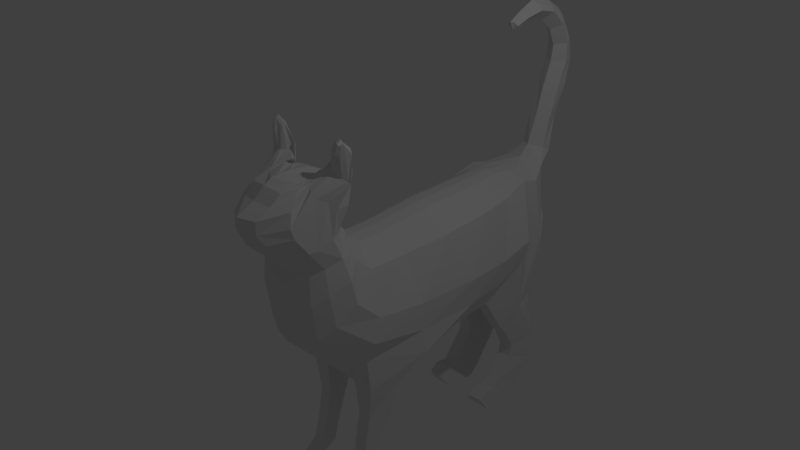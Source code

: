 # Source: animal.blend  (saved by Blender 2.79.0; exported with 4.5.12 LTS)
import bpy
from mathutils import Matrix  # noqa: F401  (used for matrix-valued properties, if any)

bpy.ops.wm.read_factory_settings(use_empty=True)
scene = bpy.context.scene
scene.name = 'Scene'

# ---- collections
col_collection_1 = bpy.data.collections.new('Collection 1'); scene.collection.children.link(col_collection_1)

# ---- world
world_world = bpy.data.worlds.new('World'); scene.world = world_world
world_world.color = (0.05088, 0.05088, 0.05088)
world_world.use_sun_shadow = False
world_world.sun_shadow_jitter_overblur = 0.0
world_world.cycles.sampling_method = 'MANUAL'

# ---- cameras
cam_camera = bpy.data.cameras.new('Camera')
cam_camera.clip_end = 100.0
cam_camera.lens = 35.0
cam_camera.sensor_width = 32.0
cam_camera.sensor_height = 18.0
cam_camera.ortho_scale = 7.314
cam_camera.dof.focus_distance = 0.0
cam_camera.dof.aperture_fstop = 128.0

# ---- lights
light_lamp = bpy.data.lights.new('Lamp', 'POINT')
light_lamp.transmission_factor = 0.0
light_lamp.cutoff_distance = 30.0
light_lamp.energy = 100.0
light_lamp.shadow_buffer_clip_start = 1.001
light_lamp.shadow_soft_size = 0.1
light_lamp.shadow_maximum_resolution = 0.006
light_lamp.use_absolute_resolution = True

# ---- meshes
me_plane = bpy.data.meshes.new('Plane')
me_plane.from_pydata([(0.4773, -0.1911, 0.1136), (0.7625, -0.3029, -1.28), (0.5206, 0.4274, 0.1517), (0.5557, 0.557, -1.114), (0.5756, -0.8486, 0.1967), (0.5401, -1.07, -1.299), (0.5673, -1.54, 0.2504), (0.508, -1.763, -1.265), (0.5221, -2.109, 0.3029), (0.6049, -2.258, -1.142), (0.4897, -2.746, 0.3601), (0.6187, -2.789, -0.5263), (0.3252, -3.055, 0.4472), (0.197, -3.227, 0.1984), (0.4805, -2.488, 0.4329), (0.509, 0.6479, 0.3618), (0.4686, 1.232, -0.5642), (0.5007, 0.736, 0.4631), (0.431, 1.294, 0.3885), (0.4623, 1.311, -0.02723), (0.463, 0.8256, 0.6251), (0.559, 1.371, 0.7161), (0.4622, 0.862, 0.7819), (0.5258, 1.209, 1.328), (0.5536, 0.7753, 1.127), (0.4552, 1.229, 1.384), (0.3518, 0.8173, 1.331), (0.4989, 0.7548, 1.216), (0.4068, 0.7915, 1.282), (0.3896, 1.174, 1.431), (0.3209, 0.839, 1.383), (0.3472, 1.161, 1.453), (0.2784, 1.111, 1.463), (0.2499, 0.9027, 1.495), (0.2569, 0.9498, 1.519), (0.4425, -3.038, -0.3003), (0.321, -3.082, -0.09111), (0.0, 0.3514, 0.3851), (0.0, -0.09382, 0.3934), (0.0, -0.2044, -1.419), (0.0, 0.7507, -1.283), (0.0, -0.9861, 0.4829), (0.0, -1.107, -1.46), (0.0, -1.649, 0.5025), (0.0, -1.879, -1.48), (0.0, -2.214, 0.5381), (0.0, -2.294, -1.227), (0.0, -2.813, 0.5011), (0.0, -3.364, -0.7092), (0.0, -2.656, 0.5003), (0.0, -2.701, -0.768), (0.0, -2.965, 0.5247), (0.0, -3.338, 0.04579), (0.0, 1.343, -0.7296), (0.0, 0.5096, 0.5368), (0.0, 0.634, 0.782), (0.0, 0.5634, 0.6427), (0.0, 1.411, -0.1031), (0.0, 1.377, 0.3412), (0.0, 1.569, 0.547), (0.0, 0.62, 0.9473), (0.0, 1.823, 0.7906), (0.0, 0.6007, 1.124), (0.0, 1.9, 0.9514), (0.0, 0.9105, 1.479), (0.0, 1.913, 1.158), (0.0, 1.157, 1.506), (0.0, 0.7307, 1.398), (0.0, 0.6504, 1.302), (0.0, 1.674, 1.284), (0.0, 1.525, 1.425), (0.0, -3.379, -0.1711), (0.0, -3.37, -0.5261), (0.0, 1.325, 1.503), (0.0, 1.43, 1.488), (0.3142, -1.798, -1.384), (0.1769, -2.315, -1.349), (0.314, 0.6463, 1.194), (0.3172, 0.6741, 1.286), (0.2754, 0.8122, 1.409), (0.1844, -0.0957, 0.3715), (0.1844, 0.3518, 0.3635), (0.1944, 0.5102, 0.5108), (0.2015, 0.564, 0.6148), (0.1645, -2.72, 0.4899), (0.1749, -2.491, 0.5028), (0.3133, 0.6508, 1.144), (0.2332, -2.799, -1.156), (0.2468, 0.9271, 1.448), (0.1871, 0.7426, -1.34), (0.3365, -0.2043, -1.35), (0.2015, 1.415, -0.1081), (0.1944, 1.34, -0.6581), (0.2005, 1.815, 0.9656), (0.2005, 1.806, 1.136), (0.2358, 1.625, 1.262), (0.2535, 1.487, 1.395), (0.2812, 1.528, 0.5984), (0.2137, 1.381, 0.3267), (0.1575, -2.226, 0.5136), (0.1761, -3.323, -0.5508), (0.2002, -3.295, -0.197), (0.1844, -0.9917, 0.4583), (0.1996, 0.6592, 0.7518), (0.2928, 0.6895, 0.8425), (0.2791, -3.245, -0.8881), (0.1844, -1.095, -1.391), (0.2592, 1.257, 1.444), (0.2662, 1.048, 1.48), (0.2833, 1.748, 0.8476), (0.1844, -1.658, 0.4773), (0.6276, 0.1257, -1.664), (0.5741, 0.5128, -1.599), (0.3611, -0.02664, -1.693), (0.2737, 0.5265, -1.585), (0.59, 0.2317, -2.249), (0.4966, 0.4831, -2.128), (0.3611, 0.1655, -2.233), (0.3084, 0.4905, -2.082), (0.59, 0.3948, -2.764), (0.4966, 0.5779, -2.664), (0.3611, 0.3286, -2.748), (0.3084, 0.5852, -2.618), (0.59, 0.4557, -3.027), (0.4966, 0.6524, -2.913), (0.3611, 0.3895, -3.011), (0.3084, 0.6598, -2.867), (0.59, 0.6834, -3.152), (0.4966, 0.8186, -3.045), (0.3611, 0.6172, -3.135), (0.3084, 0.8259, -2.999), (0.5737, 0.8867, -3.148), (0.4803, 0.8744, -3.139), (0.3774, 0.8205, -3.132), (0.3247, 0.8818, -3.093), (0.6049, -2.4, -1.513), (0.5287, -2.067, -1.772), (0.4512, -2.823, -1.346), (0.5401, -2.994, -1.11), (0.1844, -2.408, -1.54), (0.1844, -2.928, -1.41), (0.3245, -3.112, -1.126), (0.3142, -2.049, -1.773), (0.6209, -2.589, -1.862), (0.5287, -2.241, -1.99), (0.4597, -2.841, -1.704), (0.1844, -2.573, -1.862), (0.1844, -2.867, -1.719), (0.3142, -2.223, -1.991), (0.6209, -2.737, -2.153), (0.5287, -2.389, -2.281), (0.4597, -2.941, -2.059), (0.1844, -2.721, -2.153), (0.1844, -2.893, -2.073), (0.3142, -2.371, -2.282), (0.6209, -2.746, -2.594), (0.5287, -2.367, -2.46), (0.4597, -2.996, -2.201), (0.1844, -2.73, -2.594), (0.1844, -2.947, -2.215), (0.3142, -2.349, -2.461), (0.5773, -2.459, -2.977), (0.5287, -2.146, -2.76), (0.1844, -2.459, -2.977), (0.3142, -2.128, -2.761), (0.5773, -2.307, -3.142), (0.5287, -2.035, -2.888), (0.1844, -2.307, -3.142), (0.3142, -2.017, -2.889), (0.5773, -1.976, -3.158), (0.5287, -1.861, -2.855), (0.1844, -1.976, -3.158), (0.3142, -1.843, -2.856), (0.5773, -1.832, -3.149), (0.5287, -1.725, -2.964), (0.1844, -1.832, -3.149), (0.3142, -1.707, -2.965), (0.7317, -0.267, -0.5269), (0.721, 0.4579, -0.4362), (0.7852, -1.192, -0.5156), (0.721, -1.886, -0.5299), (0.7473, -2.356, -0.3815), (0.6964, 0.799, -0.1096), (0.679, 0.87, 0.223), (0.6115, 0.9318, 0.515), (0.6094, 1.059, 0.813), (0.6353, 1.006, 1.18), (0.7302, -0.2867, -0.9401), (0.7302, -1.175, -0.9485), (0.6335, -1.854, -0.9469), (0.6611, -2.334, -0.7438), (0.7302, 0.5603, -0.7735), (0.6146, 1.067, -0.3568), (0.6012, 1.139, 0.07628), (0.5467, 1.153, 0.4326), (0.5887, 1.261, 0.7283), (0.5808, 1.089, 1.271), (0.0, -3.126, 0.6809), (0.0, -3.538, 0.5804), (0.2002, -3.381, 0.5938), (0.1827, -3.256, 0.6413), (0.0, -3.267, 1.067), (0.0, -3.665, 1.064), (0.1412, -3.529, 1.054), (0.1813, -3.37, 1.093), (0.0, -3.38, 1.465), (0.0, -3.825, 1.521), (0.1633, -3.688, 1.494), (0.1744, -3.518, 1.494), (0.0, -3.529, 1.857), (0.0, -3.916, 1.955), (0.1371, -3.8, 1.883), (0.1841, -3.647, 1.841), (0.0, -3.56, 2.08), (0.0, -3.832, 2.308), (0.1341, -3.744, 2.173), (0.1632, -3.667, 2.118), (0.0, -3.447, 2.317), (0.0, -3.609, 2.601), (0.09154, -3.608, 2.498), (0.1542, -3.541, 2.4), (0.0, -3.262, 2.487), (0.0, -3.356, 2.752), (0.09154, -3.351, 2.682), (0.1542, -3.32, 2.609), (0.0, -3.038, 2.546), (0.0, -3.012, 2.8), (0.08555, -3.048, 2.742), (0.1465, -3.052, 2.666), (0.0, -2.836, 2.514), (0.0, -2.763, 2.681), (0.05486, -2.805, 2.664), (0.1075, -2.835, 2.6), (0.0, -2.629, 2.444), (0.0, -2.572, 2.564), (0.03782, -2.607, 2.559), (0.08711, -2.632, 2.513), (0.6312, 0.923, 1.519), (0.5666, 0.7187, 1.51), (0.5669, 0.9351, 1.53), (0.4527, 0.7662, 1.584), (0.5192, 0.7269, 1.531), (0.4838, 0.7472, 1.563), (0.5019, 0.9516, 1.559), (0.3873, 0.7816, 1.615), (0.4629, 0.9412, 1.563), (0.4159, 0.8961, 1.556), (0.3544, 0.8167, 1.664), (0.3946, 0.8326, 1.571), (0.7119, 0.8627, 1.467), (0.677, 0.8786, 1.483), (0.6148, 0.9346, 1.783), (0.5911, 0.7586, 1.83), (0.5643, 0.9687, 1.785), (0.5136, 0.8066, 1.841), (0.5635, 0.7734, 1.84), (0.5348, 0.7896, 1.84), (0.5309, 0.9678, 1.791), (0.4868, 0.8406, 1.864), (0.503, 0.9384, 1.803), (0.466, 0.9257, 1.814), (0.4561, 0.8777, 1.877), (0.4497, 0.9096, 1.836), (0.6862, 0.8162, 1.801), (0.6524, 0.8858, 1.788), (0.5943, 0.9333, 1.896), (0.6259, 0.8682, 1.911), (0.5854, 0.9381, 1.91), (0.5689, 0.8826, 1.961), (0.5943, 0.8584, 1.917), (0.5678, 0.8699, 1.936), (0.5725, 0.9391, 1.915), (0.5447, 0.8927, 1.946), (0.552, 0.9284, 1.916), (0.5484, 0.9228, 1.926), (0.5442, 0.9064, 1.936), (0.5421, 0.9136, 1.93), (0.6378, 0.8908, 1.911), (0.6202, 0.9159, 1.896), (0.4103, 0.7337, 1.27), (0.3658, 0.8154, 1.359), (0.3525, 0.3896, 0.2576), (0.3511, 0.65, 0.5389), (0.3277, -2.489, 0.4679), (0.5495, -0.2536, -1.315), (0.3315, 1.286, -0.6111), (0.4344, 1.491, 1.232), (0.3276, 1.297, 1.421), (0.3224, 1.338, 0.3576), (0.3398, -2.167, 0.4083), (0.2606, -3.188, -0.1441), (0.3775, 0.7758, 0.8122), (0.4489, -3.017, -0.7072), (0.3622, -1.082, -1.345), (0.3221, 0.9756, 1.481), (0.4111, -1.781, -1.324), (0.4493, 0.7017, 1.186), (0.3308, -0.1434, 0.2426), (0.3517, 0.579, 0.4363), (0.3271, -2.733, 0.425), (0.4699, 0.714, 1.114), (0.3398, 0.8835, 1.406), (0.3714, 0.6498, -1.227), (0.3319, 1.363, -0.06764), (0.4743, 1.543, 1.054), (0.3599, 1.388, 1.325), (0.4807, 1.403, 0.7491), (0.3093, -3.18, -0.4255), (0.38, -0.9202, 0.3275), (0.3313, 0.7424, 0.6885), (0.3236, 1.103, 1.474), (0.4956, 1.509, 0.9168), (0.3759, -1.599, 0.3638), (0.4944, 0.04955, -1.678), (0.4239, 0.5197, -1.592), (0.4756, 0.1986, -2.241), (0.4025, 0.4868, -2.105), (0.4756, 0.3617, -2.756), (0.4025, 0.5815, -2.641), (0.4756, 0.4226, -3.019), (0.4025, 0.6561, -2.89), (0.4756, 0.6503, -3.144), (0.4025, 0.8222, -3.022), (0.4756, 0.8536, -3.14), (0.4025, 0.8781, -3.116), (0.3178, -2.875, -1.378), (0.4323, -3.053, -1.118), (0.4214, -2.058, -1.773), (0.322, -2.854, -1.711), (0.4214, -2.232, -1.991), (0.322, -2.917, -2.066), (0.4214, -2.38, -2.281), (0.4027, -2.738, -2.594), (0.322, -2.972, -2.208), (0.4214, -2.358, -2.46), (0.3809, -2.459, -2.977), (0.4214, -2.137, -2.761), (0.3809, -2.307, -3.142), (0.4214, -2.026, -2.889), (0.3809, -1.976, -3.158), (0.4214, -1.852, -2.856), (0.3809, -1.832, -3.149), (0.4214, -1.716, -2.964)], [], [(187, 191, 3, 1), (177, 179, 4, 0), (179, 180, 6, 4), (180, 181, 8, 6), (9, 135, 137, 138, 11, 10, 14, 8, 181, 190), (35, 36, 13, 12, 10, 11), (191, 192, 16, 3), (192, 193, 19, 16), (193, 194, 18, 19), (194, 195, 21, 18), (195, 196, 23, 21), (31, 32, 246, 245), (196, 186, 249, 250), (25, 29, 243, 239), (76, 75, 44, 46), (78, 77, 68, 67), (79, 78, 67, 64), (81, 80, 38, 37), (83, 82, 54, 56), (85, 84, 47, 49), (77, 86, 62, 68), (87, 76, 46, 50), (79, 88, 66, 64), (90, 89, 40, 39), (92, 91, 57, 53), (12, 13, 199, 200), (94, 93, 63, 65), (12, 51, 47, 84, 299, 10), (96, 95, 69, 70), (98, 97, 59, 58), (99, 85, 49, 45), (101, 100, 72, 71), (80, 102, 41, 38), (104, 103, 55, 60), (105, 87, 50, 48), (95, 94, 65, 69), (106, 90, 39, 42), (108, 107, 74, 73), (97, 109, 61, 59), (88, 108, 73, 66), (102, 110, 43, 41), (86, 104, 60, 62), (89, 92, 53, 40), (107, 96, 70, 74), (75, 106, 42, 44), (82, 81, 37, 54), (199, 13, 52, 198), (109, 93, 63, 61), (103, 83, 56, 55), (100, 105, 48, 72), (110, 99, 45, 43), (91, 98, 58, 57), (303, 288, 98, 91), (312, 289, 99, 110), (307, 292, 105, 100), (309, 282, 83, 103), (311, 304, 93, 109), (298, 281, 81, 82), (295, 293, 106, 75), (310, 287, 96, 107), (302, 285, 92, 89), (300, 291, 104, 86), (308, 312, 110, 102), (301, 294, 108, 88), (306, 311, 109, 97), (294, 310, 107, 108), (293, 284, 90, 106), (305, 286, 94, 95), (87, 105, 141, 140), (291, 309, 103, 104), (297, 308, 102, 80), (290, 307, 100, 101), (289, 283, 85, 99), (288, 306, 97, 98), (287, 305, 95, 96), (12, 200, 197, 51), (286, 304, 93, 94), (285, 303, 91, 92), (284, 1, 111, 313), (280, 301, 88, 79), (76, 87, 140, 139), (296, 300, 86, 77), (283, 299, 84, 85), (282, 298, 82, 83), (281, 297, 80, 81), (280, 279, 78, 79), (279, 296, 77, 78), (111, 112, 116, 115), (1, 3, 112, 111), (89, 90, 113, 114), (302, 89, 114, 314), (118, 117, 121, 122), (114, 113, 117, 118), (313, 111, 115, 315), (314, 114, 118, 316), (318, 122, 126, 320), (315, 115, 119, 317), (316, 118, 122, 318), (115, 116, 120, 119), (126, 125, 129, 130), (119, 120, 124, 123), (122, 121, 125, 126), (317, 119, 123, 319), (321, 127, 131, 323), (319, 123, 127, 321), (320, 126, 130, 322), (123, 124, 128, 127), (323, 324, 134, 133), (322, 130, 134, 324), (127, 128, 132, 131), (130, 129, 133, 134), (326, 325, 140, 141), (139, 140, 147, 146), (137, 135, 143, 145), (295, 75, 142, 327), (75, 76, 139, 142), (9, 7, 136, 135), (292, 11, 138, 326), (146, 147, 153, 152), (143, 144, 150, 149), (327, 142, 148, 329), (325, 137, 145, 328), (135, 136, 144, 143), (142, 139, 146, 148), (154, 152, 158, 160), (151, 149, 155, 157), (328, 145, 151, 330), (145, 143, 149, 151), (148, 146, 152, 154), (329, 148, 154, 331), (333, 332, 158, 159), (155, 156, 162, 161), (331, 154, 160, 334), (149, 150, 156, 155), (152, 153, 159, 158), (330, 151, 157, 333), (336, 164, 168, 338), (160, 158, 163, 164), (334, 160, 164, 336), (332, 155, 161, 335), (338, 168, 172, 340), (161, 162, 166, 165), (164, 163, 167, 168), (335, 161, 165, 337), (172, 171, 175, 176), (165, 166, 170, 169), (168, 167, 171, 172), (337, 165, 169, 339), (341, 342, 176, 175), (339, 169, 173, 341), (340, 172, 176, 342), (169, 170, 174, 173), (22, 24, 186, 185), (20, 22, 185, 184), (17, 20, 184, 183), (15, 17, 183, 182), (2, 15, 182, 178), (189, 190, 181, 180), (188, 189, 180, 179), (187, 188, 179, 177), (0, 2, 178, 177), (1, 5, 188, 187), (5, 7, 189, 188), (7, 9, 190, 189), (185, 186, 196, 195), (184, 185, 195, 194), (183, 184, 194, 193), (182, 183, 193, 192), (178, 182, 192, 191), (177, 178, 191, 187), (197, 200, 204, 201), (36, 290, 101, 71, 52, 13), (204, 203, 207, 208), (200, 199, 203, 204), (199, 198, 202, 203), (208, 207, 211, 212), (203, 202, 206, 207), (201, 204, 208, 205), (212, 211, 215, 216), (207, 206, 210, 211), (205, 208, 212, 209), (213, 216, 220, 217), (211, 210, 214, 215), (209, 212, 216, 213), (217, 220, 224, 221), (216, 215, 219, 220), (215, 214, 218, 219), (220, 219, 223, 224), (219, 218, 222, 223), (224, 223, 227, 228), (221, 224, 228, 225), (223, 222, 226, 227), (228, 227, 231, 232), (225, 228, 232, 229), (227, 226, 230, 231), (232, 231, 235, 236), (229, 232, 236, 233), (231, 230, 234, 235), (235, 234, 233, 236), (242, 240, 254, 256), (247, 244, 258, 261), (241, 242, 256, 255), (25, 23, 237, 239), (29, 31, 245, 243), (27, 28, 242, 241), (34, 33, 247, 248), (28, 26, 240, 242), (186, 24, 238, 249), (33, 30, 244, 247), (23, 196, 250, 237), (24, 27, 241, 238), (32, 34, 248, 246), (30, 26, 240, 244), (264, 263, 277, 278), (252, 255, 269, 266), (260, 262, 276, 274), (246, 248, 262, 260), (238, 241, 255, 252), (250, 249, 263, 264), (244, 240, 254, 258), (249, 238, 252, 263), (237, 250, 264, 251), (239, 243, 257, 253), (245, 246, 260, 259), (239, 237, 251, 253), (243, 245, 259, 257), (248, 247, 261, 262), (267, 271, 272, 268), (273, 274, 276, 275, 272, 271), (266, 269, 270, 268, 267, 265, 278, 277), (258, 254, 268, 272), (263, 252, 266, 277), (251, 264, 278, 265), (253, 257, 271, 267), (259, 260, 274, 273), (253, 251, 265, 267), (257, 259, 273, 271), (262, 261, 275, 276), (255, 256, 270, 269), (261, 258, 272, 275), (256, 254, 268, 270), (170, 340, 342, 174), (171, 339, 341, 175), (173, 174, 342, 341), (167, 337, 339, 171), (163, 335, 337, 167), (166, 338, 340, 170), (158, 332, 335, 163), (156, 334, 336, 162), (162, 336, 338, 166), (153, 330, 333, 159), (150, 331, 334, 156), (157, 155, 332, 333), (144, 329, 331, 150), (147, 328, 330, 153), (140, 325, 328, 147), (136, 327, 329, 144), (105, 292, 326, 141), (7, 295, 327, 136), (138, 137, 325, 326), (128, 322, 324, 132), (131, 132, 324, 323), (124, 320, 322, 128), (125, 319, 321, 129), (129, 321, 323, 133), (121, 317, 319, 125), (116, 316, 318, 120), (117, 315, 317, 121), (120, 318, 320, 124), (112, 314, 316, 116), (113, 313, 315, 117), (3, 302, 314, 112), (28, 27, 296, 279), (26, 28, 279, 280), (2, 0, 297, 281), (17, 15, 298, 282), (14, 10, 299, 283), (27, 24, 300, 296), (26, 30, 301, 280), (90, 284, 313, 113), (16, 19, 303, 285), (29, 25, 304, 286), (32, 31, 305, 287), (18, 21, 306, 288), (8, 14, 283, 289), (36, 35, 307, 290), (0, 4, 308, 297), (22, 20, 309, 291), (31, 29, 286, 305), (5, 1, 284, 293), (33, 34, 310, 294), (21, 23, 311, 306), (30, 33, 294, 301), (4, 6, 312, 308), (24, 22, 291, 300), (3, 16, 285, 302), (34, 32, 287, 310), (7, 5, 293, 295), (15, 2, 281, 298), (23, 25, 304, 311), (20, 17, 282, 309), (35, 11, 292, 307), (6, 8, 289, 312), (19, 18, 288, 303)])
me_plane.use_remesh_preserve_volume = False
me_plane.use_remesh_preserve_attributes = False
me_plane.use_mirror_vertex_groups = False
me_plane.update()

# ---- objects
ob_plane = bpy.data.objects.new('Plane', me_plane)
ob_lamp = bpy.data.objects.new('Lamp', light_lamp)
ob_camera = bpy.data.objects.new('Camera', cam_camera)

# ---- transforms, parenting, visibility, modifiers, constraints
ob_plane.location = (0.0, 0.0, 0.0)
ob_plane.rotation_euler = (0.0, -0.0, 3.142)
ob_plane.lineart.crease_threshold = 0.0
_m = ob_plane.modifiers.new('Mirror', 'MIRROR')
_m.use_clip = True
ob_lamp.location = (4.076, 1.005, 5.904)
ob_lamp.rotation_euler = (0.6503, 0.05522, 1.866)
ob_lamp.lock_rotations_4d = False
ob_lamp.empty_display_type = 'ARROWS'
ob_lamp.color = (0.0, 0.0, 0.0, 0.0)
ob_lamp.lineart.crease_threshold = 0.0
ob_camera.location = (7.481, -6.508, 5.344)
ob_camera.rotation_euler = (1.109, 0.0, 0.8149)
ob_camera.lock_rotations_4d = False
ob_camera.empty_display_type = 'ARROWS'
ob_camera.color = (0.0, 0.0, 0.0, 0.0)
ob_camera.display_type = 'WIRE'
ob_camera.lineart.crease_threshold = 0.0

# ---- collection membership
col_collection_1.objects.link(ob_plane)
col_collection_1.objects.link(ob_lamp)
col_collection_1.objects.link(ob_camera)

# ---- scene / render settings (as saved in the file)
scene.camera = ob_camera
scene.frame_start = 1; scene.frame_end = 250; scene.frame_set(1)
scene.render.engine = 'BLENDER_EEVEE_NEXT'
scene.render.resolution_percentage = 50
scene.render.dither_intensity = 0.0
scene.cycles.use_denoising = False
scene.cycles.samples = 128
scene.cycles.sampling_pattern = 'TABULATED_SOBOL'
scene.cycles.use_adaptive_sampling = False
scene.cycles.use_light_tree = False
scene.cycles.blur_glossy = 0.0
scene.cycles.sample_clamp_indirect = 0.0
scene.view_settings.view_transform = 'Standard'
bpy.context.view_layer.update()
